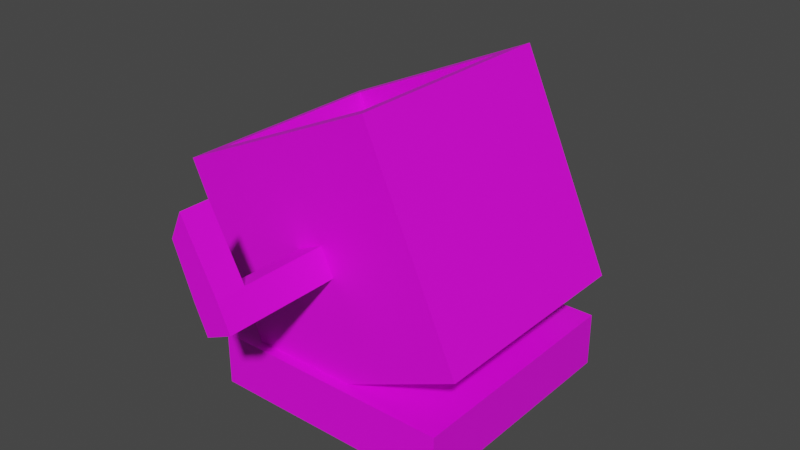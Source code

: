 # Source: FactoryFogBot.blend  (saved by Blender 3.4.6; exported with 4.5.12 LTS)
import bpy
from mathutils import Matrix  # noqa: F401  (used for matrix-valued properties, if any)

bpy.ops.wm.read_factory_settings(use_empty=True)
scene = bpy.context.scene
scene.name = 'Scene'

# ---- collections
col_collection = bpy.data.collections.new('Collection'); scene.collection.children.link(col_collection)

# ---- images (referenced by path relative to the original .blend; pixels are not part of the script)
import os
ASSET_DIR = os.environ.get("B2B_ASSET_DIR", "")  # directory of the original .blend (textures are referenced by path, not embedded)
HERE = os.path.dirname(os.path.abspath(__file__))  # packed textures are extracted next to this script under _unpacked/

def load_image(name, relpath, width, height, colorspace="sRGB"):
    """Load a texture the original file referenced (path relative to the .blend, or extracted next to this script)."""
    p = next((c for c in (os.path.join(HERE, relpath), os.path.join(ASSET_DIR, relpath)) if relpath and os.path.exists(c)), "")
    if p:
        img = bpy.data.images.load(p, check_existing=True)
        img.name = name
    else:  # same state as the original file: an image datablock whose file is absent (Cycles renders it pink)
        img = bpy.data.images.new(name, width, height)
        img.source = "FILE"
        img.filepath = "//" + (relpath or name)
    img.colorspace_settings.name = colorspace
    return img
img_dungeons_2_texture_01_a_png = load_image('Dungeons_2_Texture_01_A.png', 'Dungeons_2_Texture_01_A.png', 1024, 1024, 'sRGB')

# ---- materials (node trees are filled in below, after node groups)
mat_material = bpy.data.materials.new('Material')
mat_material.alpha_threshold = 0.0
mat_material.use_transparent_shadow = False
mat_material.roughness = 0.5
mat_material.line_color = (0.0, 0.0, 0.0, 1.0)

# ---- material node trees
mat_material.use_nodes = True; mat_material.node_tree.nodes.clear()
_N = mat_material.node_tree.nodes; _L = mat_material.node_tree.links
n0 = _N.new('ShaderNodeOutputMaterial'); n0.name = 'Material Output'; n0.location = (300, 300)
n1 = _N.new('ShaderNodeBsdfPrincipled'); n1.name = 'Principled BSDF'; n1.location = (10, 300)
n1.distribution = 'GGX'
n1.subsurface_method = 'RANDOM_WALK_SKIN'
n1.inputs[3].default_value = 1.45
n1.inputs[27].default_value = (0.0, 0.0, 0.0, 1.0)
n1.inputs[28].default_value = 1.0
n2 = _N.new('ShaderNodeTexImage'); n2.name = 'Image Texture'; n2.location = (-457, 74)
n2.image = img_dungeons_2_texture_01_a_png
_L.new(n1.outputs[0], n0.inputs[0])
_L.new(n2.outputs[0], n1.inputs[0])
n0.is_active_output = True

# ---- world
world_world = bpy.data.worlds.new('World'); scene.world = world_world
world_world.use_nodes = True; world_world.node_tree.nodes.clear()
_N = world_world.node_tree.nodes; _L = world_world.node_tree.links
n0 = _N.new('ShaderNodeOutputWorld'); n0.name = 'World Output'; n0.location = (300, 300)
n1 = _N.new('ShaderNodeBackground'); n1.name = 'Background'; n1.location = (10, 300)
n1.inputs[0].default_value = (0.05088, 0.05088, 0.05088, 1.0)
_L.new(n1.outputs[0], n0.inputs[0])
n0.is_active_output = True
world_world.color = (0.05088, 0.05088, 0.05088)
world_world.use_sun_shadow = False
world_world.sun_shadow_jitter_overblur = 0.0

# ---- meshes
me_cube = bpy.data.meshes.new('Cube')
me_cube.from_pydata([(0.7896, 0.7896, 1.0), (0.1319, 1.0, -0.1319), (0.7896, -0.7896, 1.0), (0.1319, -1.0, -0.1319), (-0.7896, 0.7896, 1.0), (-0.1319, 1.0, -0.1319), (-0.7896, -0.7896, 1.0), (-0.1319, -1.0, -0.1319), (0.1319, -1.0, 0.1319), (-0.1319, -1.0, 0.1319), (0.1319, 1.0, 0.1319), (-0.1319, 1.0, 0.1319), (0.7896, -0.7896, -0.5973), (-0.7896, -0.7896, -0.5973), (0.7896, 0.7896, -0.5973), (-0.7896, 0.7896, -0.5973), (1.0, 1.0, -1.0), (-1.0, 1.0, -1.0), (1.0, 1.0, 1.0), (-1.0, -1.0, -1.0), (-1.0, -1.0, 1.0), (1.0, -1.0, 1.0), (1.0, -1.0, -1.0), (-1.0, 1.0, 1.0), (-0.1319, -2.024, -0.1319), (-0.1319, -2.024, 0.1319), (0.1319, -2.024, 0.1319), (0.1319, -2.024, -0.1319), (0.1319, 2.0, -0.1319), (-0.1319, 2.0, -0.1319), (0.1319, 2.0, 0.1319), (-0.1319, 2.0, 0.1319), (0.1319, 1.5, 0.1319), (-0.1319, 1.5, 0.1319), (0.1319, 1.5, -0.1319), (-0.1319, 1.5, -0.1319), (0.1319, 1.75, 0.1319), (0.1319, 1.75, -0.1319), (-0.1319, 1.75, 0.1319), (-0.1319, 1.75, -0.1319), (-0.1319, -1.512, 0.1319), (0.1319, -1.512, 0.1319), (0.1319, -1.512, -0.1319), (-0.1319, -1.512, -0.1319), (-0.1319, -1.768, 0.1319), (0.1319, -1.768, 0.1319), (0.1319, -1.768, -0.1319), (-0.1319, -1.768, -0.1319), (-0.09207, 2.0, 0.5908), (0.1073, 2.0, 0.7636), (0.1073, 1.75, 0.7636), (-0.09207, 1.75, 0.5908), (0.09207, -2.024, 0.7812), (-0.1073, -2.024, 0.6085), (-0.1073, -1.768, 0.6085), (0.09207, -1.768, 0.7812)], [], [(0, 4, 15, 14), (25, 26, 52, 53), (19, 20, 23, 17), (17, 16, 22, 19), (16, 18, 21, 22), (30, 31, 48, 49), (2, 6, 20, 21), (0, 2, 21, 18), (6, 4, 23, 20), (4, 0, 18, 23), (14, 15, 13, 12), (2, 0, 14, 12), (4, 6, 13, 15), (6, 2, 12, 13), (5, 1, 16, 17), (1, 10, 18, 16), (7, 9, 20, 19), (8, 3, 22, 21), (11, 5, 17, 23), (9, 8, 21, 20), (3, 7, 19, 22), (10, 11, 23, 18), (27, 26, 25, 24), (46, 45, 26, 27), (47, 46, 27, 24), (44, 47, 24, 25), (29, 31, 30, 28), (36, 37, 28, 30), (39, 38, 31, 29), (37, 39, 29, 28), (1, 5, 35, 34), (5, 11, 33, 35), (10, 1, 34, 32), (11, 10, 32, 33), (34, 35, 39, 37), (35, 33, 38, 39), (32, 34, 37, 36), (33, 32, 36, 38), (9, 7, 43, 40), (7, 3, 42, 43), (3, 8, 41, 42), (8, 9, 40, 41), (40, 43, 47, 44), (43, 42, 46, 47), (42, 41, 45, 46), (41, 40, 44, 45), (51, 50, 49, 48), (38, 36, 50, 51), (36, 30, 49, 50), (31, 38, 51, 48), (55, 54, 53, 52), (45, 44, 54, 55), (26, 45, 55, 52), (44, 25, 53, 54)])
_uv = me_cube.uv_layers.new(name='UVMap')
_uv.uv.foreach_set('vector', [0.3475, 0.4673, 0.3534, 0.4673, 0.3534, 0.4673, 0.3475, 0.4673, 0.2098, 0.01585, 0.2098, 0.01559, 0.2098, 0.01559, 0.2098, 0.01585, 0.2086, 0.008828, 0.2106, 0.008828, 0.2106, 0.0108, 0.2086, 0.0108, 0.2067, 0.01276, 0.2086, 0.01276, 0.2086, 0.01473, 0.2067, 0.01473, 0.2086, 0.01276, 0.2106, 0.01276, 0.2106, 0.01473, 0.2086, 0.01473, 0.2098, 0.01191, 0.2098, 0.01165, 0.2098, 0.01165, 0.2098, 0.01191, 0.2108, 0.01453, 0.2124, 0.01453, 0.2126, 0.01473, 0.2106, 0.01473, 0.2108, 0.01297, 0.2108, 0.01453, 0.2106, 0.01473, 0.2106, 0.01276, 0.2124, 0.01453, 0.2124, 0.01297, 0.2126, 0.01276, 0.2126, 0.01473, 0.2124, 0.01297, 0.2108, 0.01297, 0.2106, 0.01276, 0.2126, 0.01276, 0.3475, 0.4673, 0.3534, 0.4673, 0.3534, 0.4733, 0.3475, 0.4733, 0.3475, 0.4733, 0.3475, 0.4673, 0.3475, 0.4673, 0.3475, 0.4733, 0.3534, 0.4673, 0.3534, 0.4733, 0.3534, 0.4733, 0.3534, 0.4673, 0.3534, 0.4733, 0.3475, 0.4733, 0.3475, 0.4733, 0.3534, 0.4733, 0.2095, 0.01165, 0.2095, 0.01191, 0.2086, 0.01276, 0.2086, 0.0108, 0.2095, 0.01191, 0.2098, 0.01191, 0.2106, 0.01276, 0.2086, 0.01276, 0.2095, 0.01585, 0.2098, 0.01585, 0.2106, 0.0167, 0.2086, 0.0167, 0.2098, 0.01559, 0.2095, 0.01559, 0.2086, 0.01473, 0.2106, 0.01473, 0.2098, 0.01165, 0.2095, 0.01165, 0.2086, 0.0108, 0.2106, 0.0108, 0.2098, 0.01585, 0.2098, 0.01559, 0.2106, 0.01473, 0.2106, 0.0167, 0.2095, 0.01559, 0.2095, 0.01585, 0.2086, 0.0167, 0.2086, 0.01473, 0.2098, 0.01191, 0.2098, 0.01165, 0.2106, 0.0108, 0.2106, 0.01276, 0.2095, 0.01559, 0.2098, 0.01559, 0.2098, 0.01585, 0.2095, 0.01585, 0.2095, 0.01559, 0.2098, 0.01559, 0.2098, 0.01559, 0.2095, 0.01559, 0.2095, 0.01585, 0.2095, 0.01559, 0.2095, 0.01559, 0.2095, 0.01585, 0.2098, 0.01585, 0.2095, 0.01585, 0.2095, 0.01585, 0.2098, 0.01585, 0.2095, 0.01165, 0.2098, 0.01165, 0.2098, 0.01191, 0.2095, 0.01191, 0.2098, 0.01191, 0.2095, 0.01191, 0.2095, 0.01191, 0.2098, 0.01191, 0.2095, 0.01165, 0.2098, 0.01165, 0.2098, 0.01165, 0.2095, 0.01165, 0.2095, 0.01191, 0.2095, 0.01165, 0.2095, 0.01165, 0.2095, 0.01191, 0.2095, 0.01191, 0.2095, 0.01165, 0.2095, 0.01165, 0.2095, 0.01191, 0.2095, 0.01165, 0.2098, 0.01165, 0.2098, 0.01165, 0.2095, 0.01165, 0.2098, 0.01191, 0.2095, 0.01191, 0.2095, 0.01191, 0.2098, 0.01191, 0.2098, 0.01165, 0.2098, 0.01191, 0.2098, 0.01191, 0.2098, 0.01165, 0.2095, 0.01191, 0.2095, 0.01165, 0.2095, 0.01165, 0.2095, 0.01191, 0.2095, 0.01165, 0.2098, 0.01165, 0.2098, 0.01165, 0.2095, 0.01165, 0.2098, 0.01191, 0.2095, 0.01191, 0.2095, 0.01191, 0.2098, 0.01191, 0.2098, 0.01165, 0.2098, 0.01191, 0.2098, 0.01191, 0.2098, 0.01165, 0.2098, 0.01585, 0.2095, 0.01585, 0.2095, 0.01585, 0.2098, 0.01585, 0.2095, 0.01585, 0.2095, 0.01559, 0.2095, 0.01559, 0.2095, 0.01585, 0.2095, 0.01559, 0.2098, 0.01559, 0.2098, 0.01559, 0.2095, 0.01559, 0.2098, 0.01559, 0.2098, 0.01585, 0.2098, 0.01585, 0.2098, 0.01559, 0.2098, 0.01585, 0.2095, 0.01585, 0.2095, 0.01585, 0.2098, 0.01585, 0.2095, 0.01585, 0.2095, 0.01559, 0.2095, 0.01559, 0.2095, 0.01585, 0.2095, 0.01559, 0.2098, 0.01559, 0.2098, 0.01559, 0.2095, 0.01559, 0.2098, 0.01559, 0.2098, 0.01585, 0.2098, 0.01585, 0.2098, 0.01559, 0.3049, 0.3776, 0.3049, 0.3781, 0.3049, 0.3781, 0.3049, 0.3776, 0.2098, 0.01165, 0.2098, 0.01191, 0.2098, 0.01191, 0.2098, 0.01165, 0.2098, 0.01191, 0.2098, 0.01191, 0.2098, 0.01191, 0.2098, 0.01191, 0.2098, 0.01165, 0.2098, 0.01165, 0.2098, 0.01165, 0.2098, 0.01165, 0.3049, 0.3847, 0.3049, 0.3852, 0.3049, 0.3852, 0.3049, 0.3847, 0.2098, 0.01559, 0.2098, 0.01585, 0.2098, 0.01585, 0.2098, 0.01559, 0.2098, 0.01559, 0.2098, 0.01559, 0.2098, 0.01559, 0.2098, 0.01559, 0.2098, 0.01585, 0.2098, 0.01585, 0.2098, 0.01585, 0.2098, 0.01585])
me_cube.materials.append(mat_material)
me_cube.use_mirror_vertex_groups = False
me_cube.update()
me_cube_001 = bpy.data.meshes.new('Cube.001')
me_cube_001.from_pydata([(-1.0, -1.0, -1.0), (-1.0, -1.0, 1.0), (-1.0, 1.0, -1.0), (-1.0, 1.0, 1.0), (1.0, -1.0, -1.0), (1.0, -1.0, 1.0), (1.0, 1.0, -1.0), (1.0, 1.0, 1.0)], [], [(0, 1, 3, 2), (2, 3, 7, 6), (6, 7, 5, 4), (4, 5, 1, 0), (2, 6, 4, 0), (7, 3, 1, 5)])
_uv = me_cube_001.uv_layers.new(name='UVMap')
_uv.uv.foreach_set('vector', [0.1133, 0.008866, 0.114, 0.008866, 0.114, 0.009585, 0.1133, 0.009585, 0.1133, 0.009585, 0.114, 0.009585, 0.114, 0.0103, 0.1133, 0.0103, 0.1133, 0.0103, 0.114, 0.0103, 0.114, 0.01102, 0.1133, 0.01102, 0.1133, 0.01102, 0.114, 0.01102, 0.114, 0.01174, 0.1133, 0.01174, 0.1126, 0.0103, 0.1133, 0.0103, 0.1133, 0.01102, 0.1126, 0.01102, 0.114, 0.0103, 0.1147, 0.0103, 0.1147, 0.01102, 0.114, 0.01102])
me_cube_001.materials.append(mat_material)
me_cube_001.update()

# ---- objects
ob_cube = bpy.data.objects.new('Cube', me_cube)
ob_cube_001 = bpy.data.objects.new('Cube.001', me_cube_001)

# ---- transforms, parenting, visibility, modifiers, constraints
ob_cube.location = (-0.1248, 0.0, -0.09257)
ob_cube.rotation_euler = (0.0, -0.4285, 0.0)
ob_cube.lock_rotations_4d = False
ob_cube.empty_display_type = 'ARROWS'
ob_cube.lineart.crease_threshold = 0.0
ob_cube_001.location = (0.0, 0.0, -1.301)
ob_cube_001.scale = (1.091, 1.091, 0.2426)

# ---- collection membership
col_collection.objects.link(ob_cube)
col_collection.objects.link(ob_cube_001)

# ---- scene / render settings (as saved in the file)
scene.frame_start = 1; scene.frame_end = 250; scene.frame_set(1)
scene.render.engine = 'BLENDER_EEVEE_NEXT'
scene.cycles.sampling_pattern = 'TABULATED_SOBOL'
scene.cycles.use_light_tree = False
scene.view_settings.view_transform = 'Filmic'
bpy.context.view_layer.update()

# ---- added for rendering (the .blend has no active camera and no usable light): camera, sun
cam_auto = bpy.data.cameras.new('AutoCamera')
cam_auto.lens = 50.0
cam_auto.sensor_width = 36.0
cam_auto.clip_end = 1000.0
ob_auto_camera = bpy.data.objects.new('AutoCamera', cam_auto)
scene.collection.objects.link(ob_auto_camera)
ob_auto_camera.location = (5.02067, -6.18649, 3.96073)
ob_auto_camera.rotation_euler = (1.09748, -7.21219e-08, 0.694738)
scene.camera = ob_auto_camera
light_auto_sun = bpy.data.lights.new('AutoSun', 'SUN')
light_auto_sun.energy = 3.0
light_auto_sun.angle = 0.0523599
ob_auto_sun = bpy.data.objects.new('AutoSun', light_auto_sun)
scene.collection.objects.link(ob_auto_sun)
ob_auto_sun.rotation_euler = (0.872665, 0.174533, 0.523599)
bpy.context.view_layer.update()
